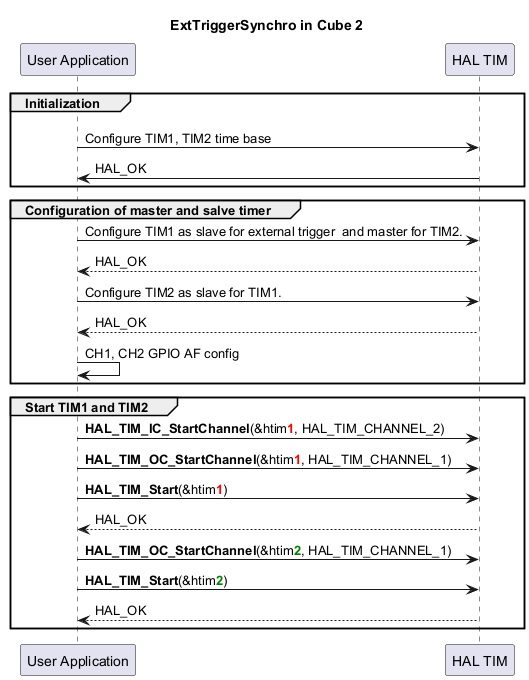

The diagram above was rendered by PlantUML. Its source (embedded in the PNG):
@startuml
skinparam maxMessageSize 450
' To add a number by line
'autonumber

title "ExtTriggerSynchro in Cube 2"


' Fix order of each column
participant "User Application" as App
participant "HAL TIM" as Driver

group Initialization
App -[hidden]>Driver
App -> Driver : Configure TIM1, TIM2 time base
Driver -> App : HAL_OK
end

group Configuration of master and salve timer
App -> Driver : Configure TIM1 as slave for external trigger  and master for TIM2.
Driver --> App : HAL_OK
App -> Driver : Configure TIM2 as slave for TIM1.
Driver --> App : HAL_OK

App -> App : CH1, CH2 GPIO AF config

end

group Start TIM1 and TIM2

App -> Driver : <b>HAL_TIM_IC_StartChannel</b>(&htim<b><font color=red>1</b>, HAL_TIM_CHANNEL_2)
App -> Driver : <b>HAL_TIM_OC_StartChannel</b>(&htim<b><font color=red>1</b>, HAL_TIM_CHANNEL_1)
App -> Driver : <b>HAL_TIM_Start</b>(&htim<b><font color=red>1</b>)
Driver --> App : HAL_OK

App -> Driver : <b>HAL_TIM_OC_StartChannel</b>(&htim<b><font color=green>2</b>, HAL_TIM_CHANNEL_1)
App -> Driver : <b>HAL_TIM_Start</b>(&htim<b><font color=green>2</b>)
Driver --> App : HAL_OK
end
@enduml